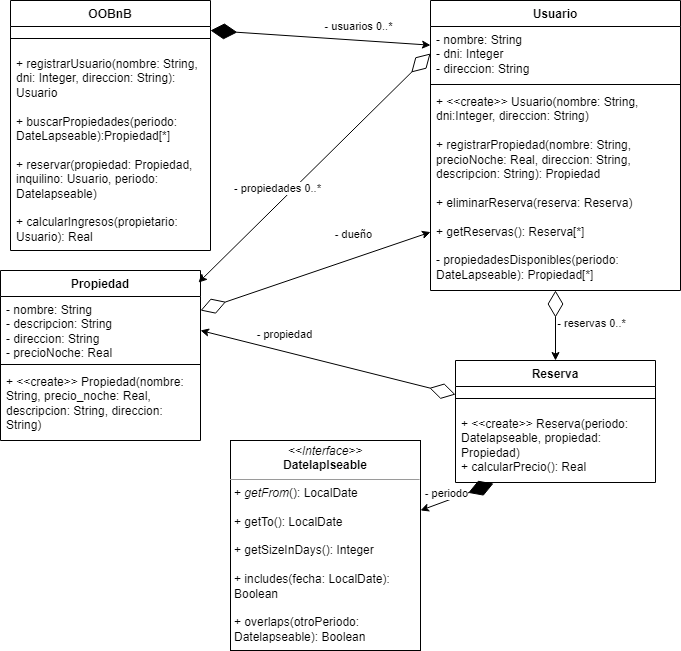

The diagram above was exported from draw.io. Its source (the exported page's mxGraphModel, read from the mxfile embedded in the PNG):
<mxGraphModel dx="1434" dy="768" grid="1" gridSize="10" guides="1" tooltips="1" connect="1" arrows="1" fold="1" page="1" pageScale="1" pageWidth="827" pageHeight="1169" math="0" shadow="0">
  <root>
    <mxCell id="0" />
    <mxCell id="1" parent="0" />
    <mxCell id="6Phg3dg9vf1zfVOIDPyh-1" value="OOBnB" style="swimlane;fontStyle=1;align=center;verticalAlign=top;childLayout=stackLayout;horizontal=1;startSize=26;horizontalStack=0;resizeParent=1;resizeParentMax=0;resizeLast=0;collapsible=1;marginBottom=0;whiteSpace=wrap;html=1;" vertex="1" parent="1">
      <mxGeometry x="30" y="40" width="200" height="250" as="geometry" />
    </mxCell>
    <mxCell id="6Phg3dg9vf1zfVOIDPyh-3" value="" style="line;strokeWidth=1;fillColor=none;align=left;verticalAlign=middle;spacingTop=-1;spacingLeft=3;spacingRight=3;rotatable=0;labelPosition=right;points=[];portConstraint=eastwest;strokeColor=inherit;" vertex="1" parent="6Phg3dg9vf1zfVOIDPyh-1">
      <mxGeometry y="26" width="200" height="24" as="geometry" />
    </mxCell>
    <mxCell id="6Phg3dg9vf1zfVOIDPyh-4" value="+ registrarUsuario(nombre: String, dni: Integer, direccion: String): Usuario&lt;br&gt;&lt;br&gt;+ buscarPropiedades(periodo: DateLapseable):Propiedad[*]&lt;br&gt;&lt;br&gt;+ reservar(propiedad: Propiedad, inquilino: Usuario, periodo: Datelapseable)&lt;br&gt;&lt;br&gt;+ calcularIngresos(propietario: Usuario): Real" style="text;strokeColor=none;fillColor=none;align=left;verticalAlign=top;spacingLeft=4;spacingRight=4;overflow=hidden;rotatable=0;points=[[0,0.5],[1,0.5]];portConstraint=eastwest;whiteSpace=wrap;html=1;" vertex="1" parent="6Phg3dg9vf1zfVOIDPyh-1">
      <mxGeometry y="50" width="200" height="200" as="geometry" />
    </mxCell>
    <mxCell id="6Phg3dg9vf1zfVOIDPyh-27" value="" style="endArrow=diamondThin;endFill=1;endSize=24;html=1;rounded=0;startArrow=classic;startFill=1;" edge="1" parent="6Phg3dg9vf1zfVOIDPyh-1" source="6Phg3dg9vf1zfVOIDPyh-6">
      <mxGeometry width="160" relative="1" as="geometry">
        <mxPoint x="400" y="100" as="sourcePoint" />
        <mxPoint x="200" y="30" as="targetPoint" />
      </mxGeometry>
    </mxCell>
    <mxCell id="6Phg3dg9vf1zfVOIDPyh-28" value="- usuarios 0..*" style="edgeLabel;html=1;align=center;verticalAlign=middle;resizable=0;points=[];" vertex="1" connectable="0" parent="6Phg3dg9vf1zfVOIDPyh-27">
      <mxGeometry x="-0.3357" y="-3" relative="1" as="geometry">
        <mxPoint y="-11" as="offset" />
      </mxGeometry>
    </mxCell>
    <mxCell id="6Phg3dg9vf1zfVOIDPyh-5" value="Usuario" style="swimlane;fontStyle=1;align=center;verticalAlign=top;childLayout=stackLayout;horizontal=1;startSize=26;horizontalStack=0;resizeParent=1;resizeParentMax=0;resizeLast=0;collapsible=1;marginBottom=0;whiteSpace=wrap;html=1;" vertex="1" parent="1">
      <mxGeometry x="450" y="40" width="250" height="290" as="geometry" />
    </mxCell>
    <mxCell id="6Phg3dg9vf1zfVOIDPyh-6" value="- nombre: String&lt;br&gt;- dni: Integer&lt;br&gt;- direccion: String" style="text;strokeColor=none;fillColor=none;align=left;verticalAlign=top;spacingLeft=4;spacingRight=4;overflow=hidden;rotatable=0;points=[[0,0.5],[1,0.5]];portConstraint=eastwest;whiteSpace=wrap;html=1;" vertex="1" parent="6Phg3dg9vf1zfVOIDPyh-5">
      <mxGeometry y="26" width="250" height="54" as="geometry" />
    </mxCell>
    <mxCell id="6Phg3dg9vf1zfVOIDPyh-7" value="" style="line;strokeWidth=1;fillColor=none;align=left;verticalAlign=middle;spacingTop=-1;spacingLeft=3;spacingRight=3;rotatable=0;labelPosition=right;points=[];portConstraint=eastwest;strokeColor=inherit;" vertex="1" parent="6Phg3dg9vf1zfVOIDPyh-5">
      <mxGeometry y="80" width="250" height="8" as="geometry" />
    </mxCell>
    <mxCell id="6Phg3dg9vf1zfVOIDPyh-8" value="+ &amp;lt;&amp;lt;create&amp;gt;&amp;gt; Usuario(nombre: String, dni:Integer, direccion: String)&lt;br&gt;&lt;br&gt;+ registrarPropiedad(nombre: String, precioNoche: Real, direccion: String, descripcion: String): Propiedad&lt;br&gt;&lt;br&gt;+ eliminarReserva(reserva: Reserva)&lt;br&gt;&lt;br&gt;+ getReservas(): Reserva[*]&lt;br&gt;&lt;br&gt;- propiedadesDisponibles(periodo: DateLapseable): Propiedad[*]" style="text;strokeColor=none;fillColor=none;align=left;verticalAlign=top;spacingLeft=4;spacingRight=4;overflow=hidden;rotatable=0;points=[[0,0.5],[1,0.5]];portConstraint=eastwest;whiteSpace=wrap;html=1;" vertex="1" parent="6Phg3dg9vf1zfVOIDPyh-5">
      <mxGeometry y="88" width="250" height="202" as="geometry" />
    </mxCell>
    <mxCell id="6Phg3dg9vf1zfVOIDPyh-9" value="Reserva" style="swimlane;fontStyle=1;align=center;verticalAlign=top;childLayout=stackLayout;horizontal=1;startSize=26;horizontalStack=0;resizeParent=1;resizeParentMax=0;resizeLast=0;collapsible=1;marginBottom=0;whiteSpace=wrap;html=1;" vertex="1" parent="1">
      <mxGeometry x="475" y="400" width="200" height="122" as="geometry" />
    </mxCell>
    <mxCell id="6Phg3dg9vf1zfVOIDPyh-11" value="" style="line;strokeWidth=1;fillColor=none;align=left;verticalAlign=middle;spacingTop=-1;spacingLeft=3;spacingRight=3;rotatable=0;labelPosition=right;points=[];portConstraint=eastwest;strokeColor=inherit;" vertex="1" parent="6Phg3dg9vf1zfVOIDPyh-9">
      <mxGeometry y="26" width="200" height="24" as="geometry" />
    </mxCell>
    <mxCell id="6Phg3dg9vf1zfVOIDPyh-12" value="+ &amp;lt;&amp;lt;create&amp;gt;&amp;gt; Reserva(periodo: Datelapseable, propiedad: Propiedad)&lt;br&gt;+ calcularPrecio(): Real" style="text;strokeColor=none;fillColor=none;align=left;verticalAlign=top;spacingLeft=4;spacingRight=4;overflow=hidden;rotatable=0;points=[[0,0.5],[1,0.5]];portConstraint=eastwest;whiteSpace=wrap;html=1;" vertex="1" parent="6Phg3dg9vf1zfVOIDPyh-9">
      <mxGeometry y="50" width="200" height="72" as="geometry" />
    </mxCell>
    <mxCell id="6Phg3dg9vf1zfVOIDPyh-20" value="Propiedad" style="swimlane;fontStyle=1;align=center;verticalAlign=top;childLayout=stackLayout;horizontal=1;startSize=26;horizontalStack=0;resizeParent=1;resizeParentMax=0;resizeLast=0;collapsible=1;marginBottom=0;whiteSpace=wrap;html=1;" vertex="1" parent="1">
      <mxGeometry x="20" y="310" width="200" height="170" as="geometry" />
    </mxCell>
    <mxCell id="6Phg3dg9vf1zfVOIDPyh-21" value="- nombre: String&lt;br&gt;- descripcion: String&lt;br&gt;- direccion: String&lt;br&gt;- precioNoche: Real" style="text;strokeColor=none;fillColor=none;align=left;verticalAlign=top;spacingLeft=4;spacingRight=4;overflow=hidden;rotatable=0;points=[[0,0.5],[1,0.5]];portConstraint=eastwest;whiteSpace=wrap;html=1;" vertex="1" parent="6Phg3dg9vf1zfVOIDPyh-20">
      <mxGeometry y="26" width="200" height="64" as="geometry" />
    </mxCell>
    <mxCell id="6Phg3dg9vf1zfVOIDPyh-22" value="" style="line;strokeWidth=1;fillColor=none;align=left;verticalAlign=middle;spacingTop=-1;spacingLeft=3;spacingRight=3;rotatable=0;labelPosition=right;points=[];portConstraint=eastwest;strokeColor=inherit;" vertex="1" parent="6Phg3dg9vf1zfVOIDPyh-20">
      <mxGeometry y="90" width="200" height="8" as="geometry" />
    </mxCell>
    <mxCell id="6Phg3dg9vf1zfVOIDPyh-23" value="+ &amp;lt;&amp;lt;create&amp;gt;&amp;gt; Propiedad(nombre: String, precio_noche: Real, descripcion: String, direccion: String)&lt;br&gt;&lt;br&gt;+ valorActual(): Real" style="text;strokeColor=none;fillColor=none;align=left;verticalAlign=top;spacingLeft=4;spacingRight=4;overflow=hidden;rotatable=0;points=[[0,0.5],[1,0.5]];portConstraint=eastwest;whiteSpace=wrap;html=1;" vertex="1" parent="6Phg3dg9vf1zfVOIDPyh-20">
      <mxGeometry y="98" width="200" height="72" as="geometry" />
    </mxCell>
    <mxCell id="6Phg3dg9vf1zfVOIDPyh-33" value="&lt;p style=&quot;margin:0px;margin-top:4px;text-align:center;&quot;&gt;&lt;i&gt;&amp;lt;&amp;lt;Interface&amp;gt;&amp;gt;&lt;/i&gt;&lt;br&gt;&lt;b&gt;Datelaplseable&lt;/b&gt;&lt;/p&gt;&lt;hr size=&quot;1&quot;&gt;&lt;p style=&quot;margin:0px;margin-left:4px;&quot;&gt;&lt;/p&gt;&lt;p style=&quot;margin:0px;margin-left:4px;&quot;&gt;+ &lt;i&gt;getFrom&lt;/i&gt;(): LocalDate&lt;/p&gt;&lt;p style=&quot;margin:0px;margin-left:4px;&quot;&gt;&lt;br&gt;&lt;/p&gt;&lt;p style=&quot;margin:0px;margin-left:4px;&quot;&gt;+ getTo(): LocalDate&lt;/p&gt;&lt;p style=&quot;margin:0px;margin-left:4px;&quot;&gt;&lt;br&gt;&lt;/p&gt;&lt;p style=&quot;margin:0px;margin-left:4px;&quot;&gt;+ getSizeInDays(): Integer&lt;/p&gt;&lt;p style=&quot;margin:0px;margin-left:4px;&quot;&gt;&lt;br&gt;&lt;/p&gt;&lt;p style=&quot;margin:0px;margin-left:4px;&quot;&gt;+ includes(fecha: LocalDate): Boolean&lt;/p&gt;&lt;p style=&quot;margin:0px;margin-left:4px;&quot;&gt;&lt;br&gt;&lt;/p&gt;&lt;p style=&quot;margin:0px;margin-left:4px;&quot;&gt;+ overlaps(otroPeriodo: Datelapseable): Boolean&lt;/p&gt;" style="verticalAlign=top;align=left;overflow=fill;fontSize=12;fontFamily=Helvetica;html=1;whiteSpace=wrap;" vertex="1" parent="1">
      <mxGeometry x="250" y="480" width="190" height="210" as="geometry" />
    </mxCell>
    <mxCell id="6Phg3dg9vf1zfVOIDPyh-38" value="" style="endArrow=diamondThin;endFill=1;endSize=24;html=1;rounded=0;startArrow=classic;startFill=1;entryX=0.19;entryY=1.014;entryDx=0;entryDy=0;entryPerimeter=0;" edge="1" parent="1" source="6Phg3dg9vf1zfVOIDPyh-33" target="6Phg3dg9vf1zfVOIDPyh-12">
      <mxGeometry width="160" relative="1" as="geometry">
        <mxPoint x="440" y="445" as="sourcePoint" />
        <mxPoint x="475" y="340" as="targetPoint" />
      </mxGeometry>
    </mxCell>
    <mxCell id="6Phg3dg9vf1zfVOIDPyh-39" value="- periodo" style="edgeLabel;html=1;align=center;verticalAlign=middle;resizable=0;points=[];" vertex="1" connectable="0" parent="6Phg3dg9vf1zfVOIDPyh-38">
      <mxGeometry x="-0.3357" y="-3" relative="1" as="geometry">
        <mxPoint y="-11" as="offset" />
      </mxGeometry>
    </mxCell>
    <mxCell id="6Phg3dg9vf1zfVOIDPyh-40" value="" style="endArrow=diamondThin;endFill=0;endSize=24;html=1;rounded=0;startArrow=classic;startFill=1;entryX=0;entryY=0.333;entryDx=0;entryDy=0;entryPerimeter=0;" edge="1" parent="1" target="6Phg3dg9vf1zfVOIDPyh-11">
      <mxGeometry width="160" relative="1" as="geometry">
        <mxPoint x="220" y="370" as="sourcePoint" />
        <mxPoint x="475" y="368" as="targetPoint" />
      </mxGeometry>
    </mxCell>
    <mxCell id="6Phg3dg9vf1zfVOIDPyh-41" value="- propiedad" style="edgeLabel;html=1;align=center;verticalAlign=middle;resizable=0;points=[];" vertex="1" connectable="0" parent="6Phg3dg9vf1zfVOIDPyh-40">
      <mxGeometry x="-0.3357" y="-3" relative="1" as="geometry">
        <mxPoint y="-21" as="offset" />
      </mxGeometry>
    </mxCell>
    <mxCell id="6Phg3dg9vf1zfVOIDPyh-42" value="" style="endArrow=diamondThin;endFill=0;endSize=24;html=1;rounded=0;startArrow=classic;startFill=1;" edge="1" parent="1" source="6Phg3dg9vf1zfVOIDPyh-9" target="6Phg3dg9vf1zfVOIDPyh-8">
      <mxGeometry width="160" relative="1" as="geometry">
        <mxPoint x="230" y="378" as="sourcePoint" />
        <mxPoint x="485" y="402" as="targetPoint" />
      </mxGeometry>
    </mxCell>
    <mxCell id="6Phg3dg9vf1zfVOIDPyh-43" value="- reservas 0..*" style="edgeLabel;html=1;align=center;verticalAlign=middle;resizable=0;points=[];" vertex="1" connectable="0" parent="6Phg3dg9vf1zfVOIDPyh-42">
      <mxGeometry x="-0.3357" y="-3" relative="1" as="geometry">
        <mxPoint x="32" y="-15" as="offset" />
      </mxGeometry>
    </mxCell>
    <mxCell id="6Phg3dg9vf1zfVOIDPyh-46" value="" style="endArrow=diamondThin;endFill=0;endSize=24;html=1;rounded=0;startArrow=classic;startFill=1;entryX=0;entryY=0.5;entryDx=0;entryDy=0;exitX=0.99;exitY=0.071;exitDx=0;exitDy=0;exitPerimeter=0;" edge="1" parent="1" source="6Phg3dg9vf1zfVOIDPyh-20" target="6Phg3dg9vf1zfVOIDPyh-6">
      <mxGeometry width="160" relative="1" as="geometry">
        <mxPoint x="230" y="378" as="sourcePoint" />
        <mxPoint x="485" y="402" as="targetPoint" />
      </mxGeometry>
    </mxCell>
    <mxCell id="6Phg3dg9vf1zfVOIDPyh-47" value="- propiedades 0..*" style="edgeLabel;html=1;align=center;verticalAlign=middle;resizable=0;points=[];" vertex="1" connectable="0" parent="6Phg3dg9vf1zfVOIDPyh-46">
      <mxGeometry x="-0.3357" y="-3" relative="1" as="geometry">
        <mxPoint y="-21" as="offset" />
      </mxGeometry>
    </mxCell>
    <mxCell id="6Phg3dg9vf1zfVOIDPyh-48" value="" style="endArrow=diamondThin;endFill=0;endSize=24;html=1;rounded=0;startArrow=classic;startFill=1;" edge="1" parent="1" source="6Phg3dg9vf1zfVOIDPyh-8">
      <mxGeometry width="160" relative="1" as="geometry">
        <mxPoint x="70" y="675" as="sourcePoint" />
        <mxPoint x="220" y="350" as="targetPoint" />
      </mxGeometry>
    </mxCell>
    <mxCell id="6Phg3dg9vf1zfVOIDPyh-49" value="- dueño" style="edgeLabel;html=1;align=center;verticalAlign=middle;resizable=0;points=[];" vertex="1" connectable="0" parent="6Phg3dg9vf1zfVOIDPyh-48">
      <mxGeometry x="-0.3357" y="-3" relative="1" as="geometry">
        <mxPoint y="-21" as="offset" />
      </mxGeometry>
    </mxCell>
  </root>
</mxGraphModel>